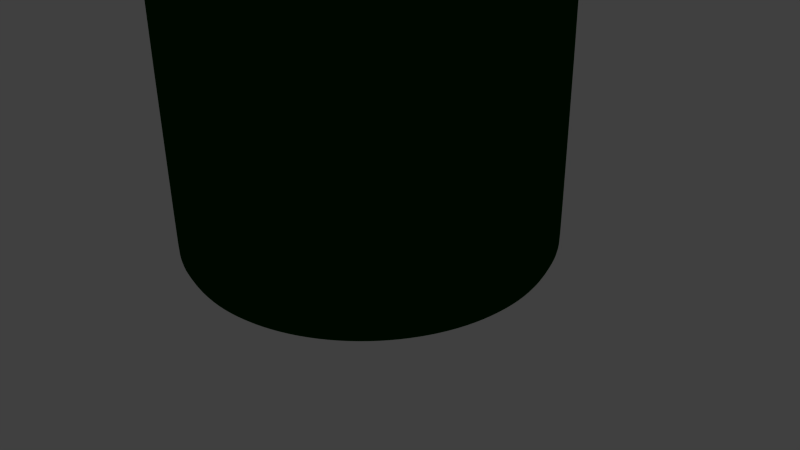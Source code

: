 # Source: bottle.blend  (saved by Blender 2.72.0; exported with 4.5.12 LTS)
import bpy
from mathutils import Matrix  # noqa: F401  (used for matrix-valued properties, if any)

bpy.ops.wm.read_factory_settings(use_empty=True)
scene = bpy.context.scene
scene.name = 'Scene'

# ---- collections
col_collection_1 = bpy.data.collections.new('Collection 1'); scene.collection.children.link(col_collection_1)

# ---- materials (node trees are filled in below, after node groups)
mat_material_001 = bpy.data.materials.new('Material.001')
mat_material_001.alpha_threshold = 0.0
mat_material_001.roughness = 0.5

# ---- material node trees
mat_material_001.use_nodes = True; mat_material_001.node_tree.nodes.clear()
_N = mat_material_001.node_tree.nodes; _L = mat_material_001.node_tree.links
n0 = _N.new('ShaderNodeOutputMaterial'); n0.name = 'Material Output'; n0.location = (429, 314)
n1 = _N.new('ShaderNodeBsdfAnisotropic'); n1.name = 'Glossy BSDF'; n1.location = (126, 312)
n1.distribution = 'GGX'
n1.inputs[0].default_value = (0.0, 0.04203, 0.0, 1.0)
n1.inputs[1].default_value = 0.0
_L.new(n1.outputs[0], n0.inputs[0])
n0.is_active_output = True

# ---- world
world_world = bpy.data.worlds.new('World'); scene.world = world_world
world_world.color = (0.05088, 0.05088, 0.05088)
world_world.use_sun_shadow = False
world_world.sun_shadow_jitter_overblur = 0.0
world_world.cycles.sampling_method = 'MANUAL'
world_world.cycles.sample_map_resolution = 256

# ---- cameras
cam_camera = bpy.data.cameras.new('Camera')
cam_camera.clip_end = 100.0
cam_camera.lens = 35.0
cam_camera.sensor_width = 32.0
cam_camera.sensor_height = 18.0
cam_camera.ortho_scale = 7.314
cam_camera.dof.focus_distance = 0.0

# ---- meshes
me_circle = bpy.data.meshes.new('Circle')
me_circle.from_pydata([(0.0, 1.0, 0.0), (-0.1951, 0.9808, 0.0), (-0.3827, 0.9239, 0.0), (-0.5556, 0.8315, 0.0), (-0.7071, 0.7071, 0.0), (-0.8315, 0.5556, 0.0), (-0.9239, 0.3827, 0.0), (-0.9808, 0.1951, 0.0), (-1.0, 7.55e-08, 0.0), (-0.9808, -0.1951, 0.0), (-0.9239, -0.3827, 0.0), (-0.8315, -0.5556, 0.0), (-0.7071, -0.7071, 0.0), (-0.5556, -0.8315, 0.0), (-0.3827, -0.9239, 0.0), (-0.1951, -0.9808, 0.0), (3.258e-07, -1.0, 0.0), (0.1951, -0.9808, 0.0), (0.3827, -0.9239, 0.0), (0.5556, -0.8315, 0.0), (0.7071, -0.7071, 0.0), (0.8315, -0.5556, 0.0), (0.9239, -0.3827, 0.0), (0.9808, -0.1951, 0.0), (1.0, 9.656e-07, 0.0), (0.9808, 0.1951, 0.0), (0.9239, 0.3827, 0.0), (0.8315, 0.5556, 0.0), (0.7071, 0.7071, 0.0), (0.5556, 0.8315, 0.0), (0.3827, 0.9239, 0.0), (0.1951, 0.9808, 0.0), (-1.263e-05, -105.3, 0.0), (20.55, -103.3, 0.0), (40.31, -97.32, 0.0), (58.52, -87.59, 0.0), (74.49, -74.49, 0.0), (87.59, -58.52, 0.0), (97.32, -40.31, 0.0), (103.3, -20.55, 0.0), (105.3, 2.235e-05, 0.0), (103.3, 20.55, 0.0), (97.32, 40.31, 0.0), (87.59, 58.52, 0.0), (74.49, 74.49, 0.0), (58.52, 87.59, 0.0), (40.31, 97.32, 0.0), (20.55, 103.3, 0.0), (-4.695e-05, 105.3, 0.0), (-20.55, 103.3, 0.0), (-40.31, 97.32, 0.0), (-58.52, 87.59, 0.0), (-74.49, 74.49, 0.0), (-87.59, 58.52, 0.0), (-97.32, 40.31, 0.0), (-103.3, 20.55, 0.0), (-105.3, -7.141e-05, 0.0), (-103.3, -20.55, 0.0), (-97.32, -40.31, 0.0), (-87.59, -58.52, 0.0), (-74.49, -74.49, 0.0), (-58.52, -87.59, 0.0), (-40.31, -97.32, 0.0), (-20.55, -103.3, 0.0), (-1.263e-05, -105.3, 0.0), (20.55, -103.3, 0.0), (40.31, -97.32, 0.0), (58.52, -87.59, 0.0), (74.49, -74.49, 0.0), (87.59, -58.52, 0.0), (97.32, -40.31, 0.0), (103.3, -20.55, 0.0), (105.3, 2.235e-05, 0.0), (103.3, 20.55, 0.0), (97.32, 40.31, 0.0), (87.59, 58.52, 0.0), (74.49, 74.49, 0.0), (58.52, 87.59, 0.0), (40.31, 97.32, 0.0), (20.55, 103.3, 0.0), (-4.695e-05, 105.3, 0.0), (-20.55, 103.3, 0.0), (-40.31, 97.32, 0.0), (-58.52, 87.59, 0.0), (-74.49, 74.49, 0.0), (-87.59, 58.52, 0.0), (-97.32, 40.31, 0.0), (-103.3, 20.55, 0.0), (-105.3, -7.141e-05, 0.0), (-103.3, -20.55, 0.0), (-97.32, -40.31, 0.0), (-87.59, -58.52, 0.0), (-74.49, -74.49, 0.0), (-58.52, -87.59, 0.0), (-40.31, -97.32, 0.0), (-20.55, -103.3, 0.0), (4.252, -149.1, -5.497), (33.19, -146.2, -5.497), (61.02, -137.8, -5.497), (86.67, -124.1, -5.497), (109.2, -105.6, -5.497), (127.6, -83.14, -5.497), (141.3, -57.49, -5.497), (149.8, -29.66, -5.497), (152.6, -0.7162, -5.497), (149.8, 28.23, -5.497), (141.3, 56.06, -5.497), (127.6, 81.7, -5.497), (109.2, 104.2, -5.497), (86.67, 122.6, -5.497), (61.02, 136.3, -5.497), (33.19, 144.8, -5.497), (4.252, 147.6, -5.497), (-24.69, 144.8, -5.497), (-52.52, 136.3, -5.497), (-78.17, 122.6, -5.497), (-100.6, 104.2, -5.497), (-119.1, 81.7, -5.497), (-132.8, 56.05, -5.497), (-141.2, 28.23, -5.497), (-144.1, -0.7163, -5.497), (-141.2, -29.66, -5.497), (-132.8, -57.49, -5.497), (-119.1, -83.14, -5.497), (-100.6, -105.6, -5.497), (-78.17, -124.1, -5.497), (-52.52, -137.8, -5.497), (-24.69, -146.2, -5.497), (4.252, -155.7, -12.57), (34.5, -152.8, -12.57), (63.58, -143.9, -12.57), (90.38, -129.6, -12.57), (113.9, -110.3, -12.57), (133.2, -86.84, -12.57), (147.5, -60.04, -12.57), (156.3, -30.96, -12.57), (159.3, -0.7162, -12.57), (156.3, 29.53, -12.57), (147.5, 58.61, -12.57), (133.2, 85.41, -12.57), (113.9, 108.9, -12.57), (90.38, 128.2, -12.57), (63.58, 142.5, -12.57), (34.5, 151.3, -12.57), (4.252, 154.3, -12.57), (-25.99, 151.3, -12.57), (-55.07, 142.5, -12.57), (-81.88, 128.2, -12.57), (-105.4, 108.9, -12.57), (-124.6, 85.41, -12.57), (-139.0, 58.61, -12.57), (-147.8, 29.53, -12.57), (-150.8, -0.7163, -12.57), (-147.8, -30.96, -12.57), (-139.0, -60.04, -12.57), (-124.6, -86.84, -12.57), (-105.4, -110.3, -12.57), (-81.88, -129.6, -12.57), (-55.07, -143.9, -12.57), (-25.99, -152.8, -12.57), (4.252, -160.8, -24.9), (35.48, -157.7, -24.9), (65.5, -148.6, -24.9), (93.17, -133.8, -24.9), (117.4, -113.9, -24.9), (137.3, -89.63, -24.9), (152.1, -61.96, -24.9), (161.2, -31.94, -24.9), (164.3, -0.7162, -24.9), (161.2, 30.51, -24.9), (152.1, 60.53, -24.9), (137.3, 88.2, -24.9), (117.4, 112.5, -24.9), (93.17, 132.4, -24.9), (65.5, 147.1, -24.9), (35.48, 156.3, -24.9), (4.252, 159.3, -24.9), (-26.97, 156.3, -24.9), (-57.0, 147.1, -24.9), (-84.67, 132.4, -24.9), (-108.9, 112.5, -24.9), (-128.8, 88.2, -24.9), (-143.6, 60.53, -24.9), (-152.7, 30.51, -24.9), (-155.8, -0.7163, -24.9), (-152.7, -31.94, -24.9), (-143.6, -61.96, -24.9), (-128.8, -89.63, -24.9), (-108.9, -113.9, -24.9), (-84.67, -133.8, -24.9), (-57.0, -148.6, -24.9), (-26.97, -157.7, -24.9), (4.252, -160.8, -24.9), (35.48, -157.7, -24.9), (65.5, -148.6, -24.9), (93.17, -133.8, -24.9), (117.4, -113.9, -24.9), (137.3, -89.63, -24.9), (152.1, -61.96, -24.9), (161.2, -31.94, -24.9), (164.3, -0.7162, -24.9), (161.2, 30.51, -24.9), (152.1, 60.53, -24.9), (137.3, 88.2, -24.9), (117.4, 112.5, -24.9), (93.17, 132.4, -24.9), (65.5, 147.1, -24.9), (35.48, 156.3, -24.9), (4.252, 159.3, -24.9), (-26.97, 156.3, -24.9), (-57.0, 147.1, -24.9), (-84.67, 132.4, -24.9), (-108.9, 112.5, -24.9), (-128.8, 88.2, -24.9), (-143.6, 60.53, -24.9), (-152.7, 30.51, -24.9), (-155.8, -0.7163, -24.9), (-152.7, -31.94, -24.9), (-143.6, -61.96, -24.9), (-128.8, -89.63, -24.9), (-108.9, -113.9, -24.9), (-84.67, -133.8, -24.9), (-57.0, -148.6, -24.9), (-26.97, -157.7, -24.9), (4.252, -160.8, -498.0), (35.48, -157.7, -498.0), (65.5, -148.6, -498.0), (93.17, -133.8, -498.0), (117.4, -113.9, -498.0), (137.3, -89.63, -498.0), (152.1, -61.96, -498.0), (161.2, -31.94, -498.0), (164.3, -0.7162, -498.0), (161.2, 30.51, -498.0), (152.1, 60.53, -498.0), (137.3, 88.2, -498.0), (117.4, 112.5, -498.0), (93.17, 132.4, -498.0), (65.5, 147.1, -498.0), (35.48, 156.3, -498.0), (4.252, 159.3, -498.0), (-26.97, 156.3, -498.0), (-57.0, 147.1, -498.0), (-84.67, 132.4, -498.0), (-108.9, 112.5, -498.0), (-128.8, 88.2, -498.0), (-143.6, 60.53, -498.0), (-152.7, 30.51, -498.0), (-155.8, -0.7163, -498.0), (-152.7, -31.94, -498.0), (-143.6, -61.96, -498.0), (-128.8, -89.63, -498.0), (-108.9, -113.9, -498.0), (-84.67, -133.8, -498.0), (-57.0, -148.6, -498.0), (-26.97, -157.7, -498.0), (4.252, -137.2, -562.4), (30.88, -134.6, -562.4), (56.48, -126.8, -562.4), (80.08, -114.2, -562.4), (100.8, -97.23, -562.4), (117.7, -76.55, -562.4), (130.4, -52.95, -562.4), (138.1, -27.34, -562.4), (140.7, -0.7162, -562.4), (138.1, 25.91, -562.4), (130.4, 51.52, -562.4), (117.7, 75.11, -562.4), (100.8, 95.8, -562.4), (80.08, 112.8, -562.4), (56.48, 125.4, -562.4), (30.88, 133.2, -562.4), (4.252, 135.8, -562.4), (-22.38, 133.2, -562.4), (-47.98, 125.4, -562.4), (-71.58, 112.8, -562.4), (-92.26, 95.8, -562.4), (-109.2, 75.11, -562.4), (-121.8, 51.52, -562.4), (-129.6, 25.91, -562.4), (-132.2, -0.7163, -562.4), (-129.6, -27.34, -562.4), (-121.8, -52.95, -562.4), (-109.2, -76.55, -562.4), (-92.26, -97.23, -562.4), (-71.58, -114.2, -562.4), (-47.98, -126.8, -562.4), (-22.38, -134.6, -562.4), (4.252, -98.79, -622.2), (23.39, -96.9, -622.2), (41.78, -91.32, -622.2), (58.74, -82.26, -622.2), (73.6, -70.06, -622.2), (85.8, -55.2, -622.2), (94.86, -38.25, -622.2), (100.4, -19.85, -622.2), (102.3, -0.7162, -622.2), (100.4, 18.42, -622.2), (94.86, 36.81, -622.2), (85.8, 53.77, -622.2), (73.6, 68.63, -622.2), (58.74, 80.83, -622.2), (41.78, 89.89, -622.2), (23.39, 95.47, -622.2), (4.252, 97.36, -622.2), (-14.88, 95.47, -622.2), (-33.28, 89.89, -622.2), (-50.23, 80.83, -622.2), (-65.1, 68.63, -622.2), (-77.29, 53.77, -622.2), (-86.35, 36.81, -622.2), (-91.94, 18.42, -622.2), (-93.82, -0.7163, -622.2), (-91.94, -19.85, -622.2), (-86.35, -38.25, -622.2), (-77.29, -55.2, -622.2), (-65.09, -70.06, -622.2), (-50.23, -82.26, -622.2), (-33.28, -91.32, -622.2), (-14.88, -96.9, -622.2), (4.252, -71.93, -694.7), (18.15, -70.56, -694.7), (31.51, -66.51, -694.7), (43.82, -59.93, -694.7), (54.61, -51.07, -694.7), (63.47, -40.28, -694.7), (70.05, -27.97, -694.7), (74.1, -14.61, -694.7), (75.47, -0.7162, -694.7), (74.1, 13.18, -694.7), (70.05, 26.54, -694.7), (63.47, 38.85, -694.7), (54.61, 49.64, -694.7), (43.82, 58.5, -694.7), (31.51, 65.08, -694.7), (18.15, 69.13, -694.7), (4.252, 70.5, -694.7), (-9.641, 69.13, -694.7), (-23.0, 65.08, -694.7), (-35.31, 58.5, -694.7), (-46.1, 49.64, -694.7), (-54.96, 38.85, -694.7), (-61.54, 26.54, -694.7), (-65.59, 13.18, -694.7), (-66.96, -0.7163, -694.7), (-65.59, -14.61, -694.7), (-61.54, -27.97, -694.7), (-54.96, -40.28, -694.7), (-46.1, -51.07, -694.7), (-35.31, -59.93, -694.7), (-23.0, -66.51, -694.7), (-9.641, -70.56, -694.7), (4.252, -66.62, -724.2), (17.11, -65.35, -724.2), (29.47, -61.6, -724.2), (40.87, -55.51, -724.2), (50.85, -47.32, -724.2), (59.05, -37.33, -724.2), (65.14, -25.94, -724.2), (68.89, -13.57, -724.2), (70.15, -0.7162, -724.2), (68.89, 12.14, -724.2), (65.14, 24.5, -724.2), (59.05, 35.9, -724.2), (50.85, 45.88, -724.2), (40.87, 54.08, -724.2), (29.47, 60.17, -724.2), (17.11, 63.92, -724.2), (4.252, 65.19, -724.2), (-8.605, 63.92, -724.2), (-20.97, 60.17, -724.2), (-32.36, 54.08, -724.2), (-42.35, 45.88, -724.2), (-50.54, 35.9, -724.2), (-56.63, 24.5, -724.2), (-60.38, 12.14, -724.2), (-61.65, -0.7163, -724.2), (-60.38, -13.57, -724.2), (-56.63, -25.94, -724.2), (-50.54, -37.33, -724.2), (-42.35, -47.32, -724.2), (-32.36, -55.51, -724.2), (-20.97, -61.6, -724.2), (-8.604, -65.35, -724.2), (4.252, -60.49, -789.6), (15.91, -59.34, -789.6), (27.13, -55.94, -789.6), (37.46, -50.42, -789.6), (46.52, -42.98, -789.6), (53.95, -33.92, -789.6), (59.48, -23.59, -789.6), (62.88, -12.38, -789.6), (64.02, -0.7162, -789.6), (62.88, 10.94, -789.6), (59.48, 22.16, -789.6), (53.95, 32.49, -789.6), (46.52, 41.55, -789.6), (37.46, 48.98, -789.6), (27.13, 54.51, -789.6), (15.91, 57.91, -789.6), (4.252, 59.06, -789.6), (-7.409, 57.91, -789.6), (-18.62, 54.51, -789.6), (-28.96, 48.98, -789.6), (-38.01, 41.55, -789.6), (-45.45, 32.49, -789.6), (-50.97, 22.16, -789.6), (-54.37, 10.94, -789.6), (-55.52, -0.7163, -789.6), (-54.37, -12.38, -789.6), (-50.97, -23.59, -789.6), (-45.45, -33.92, -789.6), (-38.01, -42.98, -789.6), (-28.96, -50.42, -789.6), (-18.62, -55.94, -789.6), (-7.409, -59.34, -789.6), (4.252, -52.84, -872.5), (14.42, -51.83, -872.5), (24.2, -48.87, -872.5), (33.21, -44.05, -872.5), (41.11, -37.57, -872.5), (47.59, -29.67, -872.5), (52.4, -20.66, -872.5), (55.37, -10.88, -872.5), (56.37, -0.7162, -872.5), (55.37, 9.452, -872.5), (52.4, 19.23, -872.5), (47.59, 28.24, -872.5), (41.11, 36.14, -872.5), (33.21, 42.62, -872.5), (24.2, 47.44, -872.5), (14.42, 50.4, -872.5), (4.252, 51.4, -872.5), (-5.916, 50.4, -872.5), (-15.69, 47.44, -872.5), (-24.7, 42.62, -872.5), (-32.6, 36.14, -872.5), (-39.08, 28.24, -872.5), (-43.9, 19.23, -872.5), (-46.87, 9.452, -872.5), (-47.87, -0.7163, -872.5), (-46.87, -10.88, -872.5), (-43.9, -20.66, -872.5), (-39.08, -29.67, -872.5), (-32.6, -37.57, -872.5), (-24.7, -44.05, -872.5), (-15.69, -48.87, -872.5), (-5.916, -51.83, -872.5), (4.252, -46.53, -911.8), (13.19, -45.65, -911.8), (21.79, -43.05, -911.8), (29.71, -38.81, -911.8), (36.65, -33.11, -911.8), (42.35, -26.17, -911.8), (46.58, -18.25, -911.8), (49.19, -9.655, -911.8), (50.07, -0.7162, -911.8), (49.19, 8.223, -911.8), (46.58, 16.82, -911.8), (42.35, 24.74, -911.8), (36.65, 31.68, -911.8), (29.71, 37.38, -911.8), (21.79, 41.61, -911.8), (13.19, 44.22, -911.8), (4.252, 45.1, -911.8), (-4.687, 44.22, -911.8), (-13.28, 41.61, -911.8), (-21.2, 37.38, -911.8), (-28.15, 31.68, -911.8), (-33.84, 24.74, -911.8), (-38.08, 16.82, -911.8), (-40.69, 8.223, -911.8), (-41.57, -0.7163, -911.8), (-40.69, -9.655, -911.8), (-38.08, -18.25, -911.8), (-33.84, -26.17, -911.8), (-28.15, -33.11, -911.8), (-21.2, -38.81, -911.8), (-13.28, -43.05, -911.8), (-4.686, -45.65, -911.8), (4.252, -41.05, -933.1), (12.12, -40.28, -933.1), (19.69, -37.98, -933.1), (26.66, -34.25, -933.1), (32.77, -29.24, -933.1), (37.79, -23.13, -933.1), (41.52, -16.15, -933.1), (43.81, -8.585, -933.1), (44.59, -0.7162, -933.1), (43.81, 7.153, -933.1), (41.52, 14.72, -933.1), (37.79, 21.69, -933.1), (32.77, 27.8, -933.1), (26.66, 32.82, -933.1), (19.69, 36.55, -933.1), (12.12, 38.84, -933.1), (4.252, 39.62, -933.1), (-3.617, 38.84, -933.1), (-11.18, 36.55, -933.1), (-18.16, 32.82, -933.1), (-24.27, 27.8, -933.1), (-29.28, 21.69, -933.1), (-33.01, 14.72, -933.1), (-35.31, 7.153, -933.1), (-36.08, -0.7163, -933.1), (-35.31, -8.585, -933.1), (-33.01, -16.15, -933.1), (-29.28, -23.13, -933.1), (-24.27, -29.24, -933.1), (-18.16, -34.25, -933.1), (-11.18, -37.98, -933.1), (-3.617, -40.28, -933.1), (4.252, -42.04, -941.0), (12.31, -41.24, -941.0), (20.07, -38.89, -941.0), (27.21, -35.07, -941.0), (33.47, -29.94, -941.0), (38.61, -23.67, -941.0), (42.43, -16.53, -941.0), (44.78, -8.778, -941.0), (45.57, -0.7162, -941.0), (44.78, 7.345, -941.0), (42.43, 15.1, -941.0), (38.61, 22.24, -941.0), (33.47, 28.5, -941.0), (27.21, 33.64, -941.0), (20.07, 37.46, -941.0), (12.31, 39.81, -941.0), (4.252, 40.61, -941.0), (-3.809, 39.81, -941.0), (-11.56, 37.46, -941.0), (-18.7, 33.64, -941.0), (-24.97, 28.5, -941.0), (-30.11, 22.24, -941.0), (-33.92, 15.1, -941.0), (-36.28, 7.345, -941.0), (-37.07, -0.7163, -941.0), (-36.28, -8.778, -941.0), (-33.92, -16.53, -941.0), (-30.11, -23.67, -941.0), (-24.97, -29.94, -941.0), (-18.7, -35.07, -941.0), (-11.56, -38.89, -941.0), (-3.809, -41.24, -941.0), (4.252, -32.4, -944.9), (10.43, -31.8, -944.9), (16.38, -29.99, -944.9), (21.86, -27.06, -944.9), (26.66, -23.12, -944.9), (30.6, -18.32, -944.9), (33.53, -12.84, -944.9), (35.33, -6.898, -944.9), (35.94, -0.7162, -944.9), (35.33, 5.466, -944.9), (33.53, 11.41, -944.9), (30.6, 16.89, -944.9), (26.66, 21.69, -944.9), (21.86, 25.63, -944.9), (16.38, 28.56, -944.9), (10.43, 30.36, -944.9), (4.252, 30.97, -944.9), (-1.93, 30.36, -944.9), (-7.874, 28.56, -944.9), (-13.35, 25.63, -944.9), (-18.15, 21.69, -944.9), (-22.1, 16.89, -944.9), (-25.02, 11.41, -944.9), (-26.83, 5.466, -944.9), (-27.44, -0.7163, -944.9), (-26.83, -6.898, -944.9), (-25.02, -12.84, -944.9), (-22.1, -18.32, -944.9), (-18.15, -23.12, -944.9), (-13.35, -27.06, -944.9), (-7.874, -29.99, -944.9), (-1.93, -31.8, -944.9), (4.252, -37.67, -920.4), (11.46, -36.96, -920.4), (18.39, -34.86, -920.4), (24.78, -31.44, -920.4), (30.38, -26.85, -920.4), (34.98, -21.25, -920.4), (38.39, -14.86, -920.4), (40.5, -7.925, -920.4), (41.21, -0.7162, -920.4), (40.5, 6.493, -920.4), (38.39, 13.43, -920.4), (34.98, 19.81, -920.4), (30.38, 25.41, -920.4), (24.78, 30.01, -920.4), (18.39, 33.42, -920.4), (11.46, 35.53, -920.4), (4.252, 36.24, -920.4), (-2.957, 35.53, -920.4), (-9.889, 33.42, -920.4), (-16.28, 30.01, -920.4), (-21.88, 25.41, -920.4), (-26.47, 19.81, -920.4), (-29.89, 13.43, -920.4), (-31.99, 6.493, -920.4), (-32.7, -0.7163, -920.4), (-31.99, -7.926, -920.4), (-29.89, -14.86, -920.4), (-26.47, -21.25, -920.4), (-21.88, -26.85, -920.4), (-16.28, -31.44, -920.4), (-9.889, -34.86, -920.4), (-2.957, -36.96, -920.4), (4.252, -48.54, -818.6), (13.58, -47.62, -818.6), (22.55, -44.9, -818.6), (30.82, -40.48, -818.6), (38.07, -34.53, -818.6), (44.01, -27.28, -818.6), (48.43, -19.02, -818.6), (51.15, -10.05, -818.6), (52.07, -0.7162, -818.6), (51.15, 8.613, -818.6), (48.43, 17.58, -818.6), (44.01, 25.85, -818.6), (38.07, 33.1, -818.6), (30.82, 39.04, -818.6), (22.55, 43.46, -818.6), (13.58, 46.18, -818.6), (4.252, 47.1, -818.6), (-5.077, 46.18, -818.6), (-14.05, 43.46, -818.6), (-22.31, 39.04, -818.6), (-29.56, 33.1, -818.6), (-35.51, 25.85, -818.6), (-39.93, 17.58, -818.6), (-42.65, 8.613, -818.6), (-43.57, -0.7163, -818.6), (-42.65, -10.05, -818.6), (-39.93, -19.02, -818.6), (-35.51, -27.28, -818.6), (-29.56, -34.53, -818.6), (-22.31, -40.48, -818.6), (-14.05, -44.9, -818.6), (-5.077, -47.62, -818.6), (4.252, -68.19, -629.7), (17.42, -66.89, -629.7), (30.07, -63.05, -629.7), (41.74, -56.82, -629.7), (51.96, -48.43, -629.7), (60.36, -38.2, -629.7), (66.59, -26.54, -629.7), (70.43, -13.88, -629.7), (71.73, -0.7162, -629.7), (70.43, 12.45, -629.7), (66.59, 25.11, -629.7), (60.36, 36.77, -629.7), (51.96, 47.0, -629.7), (41.74, 55.39, -629.7), (30.07, 61.62, -629.7), (17.42, 65.46, -629.7), (4.252, 66.76, -629.7), (-8.911, 65.46, -629.7), (-21.57, 61.62, -629.7), (-33.23, 55.39, -629.7), (-43.46, 47.0, -629.7), (-51.85, 36.77, -629.7), (-58.09, 25.11, -629.7), (-61.93, 12.45, -629.7), (-63.22, -0.7163, -629.7), (-61.93, -13.88, -629.7), (-58.09, -26.54, -629.7), (-51.85, -38.2, -629.7), (-43.46, -48.43, -629.7), (-33.23, -56.82, -629.7), (-21.57, -63.05, -629.7), (-8.911, -66.89, -629.7), (4.252, -108.7, -578.2), (25.33, -106.7, -578.2), (45.59, -100.5, -578.2), (64.27, -90.54, -578.2), (80.64, -77.1, -578.2), (94.07, -60.73, -578.2), (104.1, -42.06, -578.2), (110.2, -21.79, -578.2), (112.3, -0.7162, -578.2), (110.2, 20.36, -578.2), (104.1, 40.62, -578.2), (94.07, 59.3, -578.2), (80.64, 75.67, -578.2), (64.27, 89.11, -578.2), (45.59, 99.09, -578.2), (25.33, 105.2, -578.2), (4.252, 107.3, -578.2), (-16.82, 105.2, -578.2), (-37.09, 99.09, -578.2), (-55.77, 89.11, -578.2), (-72.14, 75.67, -578.2), (-85.57, 59.3, -578.2), (-95.55, 40.62, -578.2), (-101.7, 20.36, -578.2), (-103.8, -0.7163, -578.2), (-101.7, -21.79, -578.2), (-95.55, -42.06, -578.2), (-85.57, -60.73, -578.2), (-72.14, -77.1, -578.2), (-55.77, -90.54, -578.2), (-37.09, -100.5, -578.2), (-16.82, -106.7, -578.2), (4.252, -148.2, -484.7), (33.02, -145.3, -484.7), (60.67, -136.9, -484.7), (86.17, -123.3, -484.7), (108.5, -105.0, -484.7), (126.8, -82.63, -484.7), (140.5, -57.14, -484.7), (148.9, -29.48, -484.7), (151.7, -0.7162, -484.7), (148.9, 28.05, -484.7), (140.5, 55.71, -484.7), (126.8, 81.2, -484.7), (108.5, 103.5, -484.7), (86.17, 121.9, -484.7), (60.67, 135.5, -484.7), (33.02, 143.9, -484.7), (4.252, 146.7, -484.7), (-24.51, 143.9, -484.7), (-52.17, 135.5, -484.7), (-77.66, 121.9, -484.7), (-100.0, 103.5, -484.7), (-118.3, 81.2, -484.7), (-132.0, 55.71, -484.7), (-140.4, 28.05, -484.7), (-143.2, -0.7163, -484.7), (-140.4, -29.48, -484.7), (-132.0, -57.14, -484.7), (-118.3, -82.63, -484.7), (-100.0, -105.0, -484.7), (-77.66, -123.3, -484.7), (-52.17, -136.9, -484.7), (-24.51, -145.3, -484.7), (4.252, -148.2, -37.46), (33.02, -145.3, -37.46), (60.67, -136.9, -37.46), (86.17, -123.3, -37.46), (108.5, -105.0, -37.46), (126.8, -82.63, -37.46), (140.5, -57.14, -37.46), (148.9, -29.48, -37.46), (151.7, -0.7162, -37.46), (148.9, 28.05, -37.46), (140.5, 55.71, -37.46), (126.8, 81.2, -37.46), (108.5, 103.5, -37.46), (86.17, 121.9, -37.46), (60.67, 135.5, -37.46), (33.02, 143.9, -37.46), (4.252, 146.7, -37.46), (-24.51, 143.9, -37.46), (-52.17, 135.5, -37.46), (-77.66, 121.9, -37.46), (-100.0, 103.5, -37.46), (-118.3, 81.2, -37.46), (-132.0, 55.71, -37.46), (-140.4, 28.05, -37.46), (-143.2, -0.7163, -37.46), (-140.4, -29.48, -37.46), (-132.0, -57.14, -37.46), (-118.3, -82.63, -37.46), (-100.0, -105.0, -37.46), (-77.66, -123.3, -37.46), (-52.17, -136.9, -37.46), (-24.51, -145.3, -37.46), (4.252, -129.0, -17.08), (29.28, -126.5, -17.08), (53.35, -119.2, -17.08), (75.53, -107.4, -17.08), (94.97, -91.43, -17.08), (110.9, -71.99, -17.08), (122.8, -49.81, -17.08), (130.1, -25.74, -17.08), (132.5, -0.7162, -17.08), (130.1, 24.31, -17.08), (122.8, 48.38, -17.08), (110.9, 70.56, -17.08), (94.97, 90.0, -17.08), (75.53, 106.0, -17.08), (53.35, 117.8, -17.08), (29.28, 125.1, -17.08), (4.252, 127.6, -17.08), (-20.78, 125.1, -17.08), (-44.84, 117.8, -17.08), (-67.02, 106.0, -17.08), (-86.46, 90.0, -17.08), (-102.4, 70.56, -17.08), (-114.3, 48.38, -17.08), (-121.6, 24.31, -17.08), (-124.0, -0.7163, -17.08), (-121.6, -25.74, -17.08), (-114.3, -49.81, -17.08), (-102.4, -71.99, -17.08), (-86.46, -91.43, -17.08), (-67.02, -107.4, -17.08), (-44.84, -119.2, -17.08), (-20.78, -126.5, -17.08), (4.252, -5.806, -1.84), (5.245, -5.708, -1.84), (6.2, -5.418, -1.84), (7.08, -4.948, -1.84), (7.851, -4.315, -1.84), (8.484, -3.544, -1.84), (8.954, -2.664, -1.84), (9.244, -1.709, -1.84), (9.342, -0.7163, -1.84), (9.244, 0.2767, -1.84), (8.954, 1.231, -1.84), (8.484, 2.111, -1.84), (7.851, 2.883, -1.84), (7.08, 3.515, -1.84), (6.2, 3.986, -1.84), (5.245, 4.275, -1.84), (4.252, 4.373, -1.84), (3.259, 4.275, -1.84), (2.305, 3.986, -1.84), (1.425, 3.515, -1.84), (0.6535, 2.883, -1.84), (0.02054, 2.111, -1.84), (-0.4498, 1.231, -1.84), (-0.7394, 0.2766, -1.84), (-0.8372, -0.7163, -1.84), (-0.7394, -1.709, -1.84), (-0.4498, -2.664, -1.84), (0.02054, -3.544, -1.84), (0.6535, -4.315, -1.84), (1.425, -4.948, -1.84), (2.305, -5.418, -1.84), (3.259, -5.708, -1.84)], [], [(26, 27, 59, 58), (4, 5, 37, 36), (15, 16, 48, 47), (24, 25, 57, 56), (2, 3, 35, 34), (13, 14, 46, 45), (22, 23, 55, 54), (0, 1, 33, 32), (11, 12, 44, 43), (31, 0, 32, 63), (20, 21, 53, 52), (9, 10, 42, 41), (29, 30, 62, 61), (18, 19, 51, 50), (7, 8, 40, 39), (27, 28, 60, 59), (16, 17, 49, 48), (5, 6, 38, 37), (25, 26, 58, 57), (3, 4, 36, 35), (14, 15, 47, 46), (23, 24, 56, 55), (1, 2, 34, 33), (12, 13, 45, 44), (21, 22, 54, 53), (10, 11, 43, 42), (30, 31, 63, 62), (19, 20, 52, 51), (8, 9, 41, 40), (28, 29, 61, 60), (17, 18, 50, 49), (6, 7, 39, 38), (56, 57, 89, 88), (34, 35, 67, 66), (45, 46, 78, 77), (54, 55, 87, 86), (32, 33, 65, 64), (43, 44, 76, 75), (63, 32, 64, 95), (52, 53, 85, 84), (41, 42, 74, 73), (61, 62, 94, 93), (50, 51, 83, 82), (39, 40, 72, 71), (59, 60, 92, 91), (48, 49, 81, 80), (37, 38, 70, 69), (57, 58, 90, 89), (35, 36, 68, 67), (46, 47, 79, 78), (55, 56, 88, 87), (33, 34, 66, 65), (44, 45, 77, 76), (53, 54, 86, 85), (42, 43, 75, 74), (62, 63, 95, 94), (51, 52, 84, 83), (40, 41, 73, 72), (60, 61, 93, 92), (49, 50, 82, 81), (38, 39, 71, 70), (58, 59, 91, 90), (36, 37, 69, 68), (47, 48, 80, 79), (90, 91, 123, 122), (68, 69, 101, 100), (79, 80, 112, 111), (88, 89, 121, 120), (66, 67, 99, 98), (77, 78, 110, 109), (86, 87, 119, 118), (64, 65, 97, 96), (75, 76, 108, 107), (95, 64, 96, 127), (84, 85, 117, 116), (73, 74, 106, 105), (93, 94, 126, 125), (82, 83, 115, 114), (71, 72, 104, 103), (91, 92, 124, 123), (80, 81, 113, 112), (69, 70, 102, 101), (89, 90, 122, 121), (67, 68, 100, 99), (78, 79, 111, 110), (87, 88, 120, 119), (65, 66, 98, 97), (76, 77, 109, 108), (85, 86, 118, 117), (74, 75, 107, 106), (94, 95, 127, 126), (83, 84, 116, 115), (72, 73, 105, 104), (92, 93, 125, 124), (81, 82, 114, 113), (70, 71, 103, 102), (124, 125, 157, 156), (113, 114, 146, 145), (102, 103, 135, 134), (122, 123, 155, 154), (100, 101, 133, 132), (111, 112, 144, 143), (120, 121, 153, 152), (98, 99, 131, 130), (109, 110, 142, 141), (118, 119, 151, 150), (96, 97, 129, 128), (107, 108, 140, 139), (127, 96, 128, 159), (116, 117, 149, 148), (105, 106, 138, 137), (125, 126, 158, 157), (114, 115, 147, 146), (103, 104, 136, 135), (123, 124, 156, 155), (112, 113, 145, 144), (101, 102, 134, 133), (121, 122, 154, 153), (99, 100, 132, 131), (110, 111, 143, 142), (119, 120, 152, 151), (97, 98, 130, 129), (108, 109, 141, 140), (117, 118, 150, 149), (106, 107, 139, 138), (126, 127, 159, 158), (115, 116, 148, 147), (104, 105, 137, 136), (158, 159, 191, 190), (147, 148, 180, 179), (136, 137, 169, 168), (156, 157, 189, 188), (145, 146, 178, 177), (134, 135, 167, 166), (154, 155, 187, 186), (132, 133, 165, 164), (143, 144, 176, 175), (152, 153, 185, 184), (130, 131, 163, 162), (141, 142, 174, 173), (150, 151, 183, 182), (128, 129, 161, 160), (139, 140, 172, 171), (159, 128, 160, 191), (148, 149, 181, 180), (137, 138, 170, 169), (157, 158, 190, 189), (146, 147, 179, 178), (135, 136, 168, 167), (155, 156, 188, 187), (144, 145, 177, 176), (133, 134, 166, 165), (153, 154, 186, 185), (131, 132, 164, 163), (142, 143, 175, 174), (151, 152, 184, 183), (129, 130, 162, 161), (140, 141, 173, 172), (149, 150, 182, 181), (138, 139, 171, 170), (181, 182, 214, 213), (170, 171, 203, 202), (190, 191, 223, 222), (179, 180, 212, 211), (168, 169, 201, 200), (188, 189, 221, 220), (177, 178, 210, 209), (166, 167, 199, 198), (186, 187, 219, 218), (164, 165, 197, 196), (175, 176, 208, 207), (184, 185, 217, 216), (162, 163, 195, 194), (173, 174, 206, 205), (182, 183, 215, 214), (160, 161, 193, 192), (171, 172, 204, 203), (191, 160, 192, 223), (180, 181, 213, 212), (169, 170, 202, 201), (189, 190, 222, 221), (178, 179, 211, 210), (167, 168, 200, 199), (187, 188, 220, 219), (176, 177, 209, 208), (165, 166, 198, 197), (185, 186, 218, 217), (163, 164, 196, 195), (174, 175, 207, 206), (183, 184, 216, 215), (161, 162, 194, 193), (172, 173, 205, 204), (215, 216, 248, 247), (193, 194, 226, 225), (204, 205, 237, 236), (213, 214, 246, 245), (202, 203, 235, 234), (222, 223, 255, 254), (211, 212, 244, 243), (200, 201, 233, 232), (220, 221, 253, 252), (209, 210, 242, 241), (198, 199, 231, 230), (218, 219, 251, 250), (196, 197, 229, 228), (207, 208, 240, 239), (216, 217, 249, 248), (194, 195, 227, 226), (205, 206, 238, 237), (214, 215, 247, 246), (192, 193, 225, 224), (203, 204, 236, 235), (223, 192, 224, 255), (212, 213, 245, 244), (201, 202, 234, 233), (221, 222, 254, 253), (210, 211, 243, 242), (199, 200, 232, 231), (219, 220, 252, 251), (208, 209, 241, 240), (197, 198, 230, 229), (217, 218, 250, 249), (195, 196, 228, 227), (206, 207, 239, 238), (249, 250, 282, 281), (227, 228, 260, 259), (238, 239, 271, 270), (247, 248, 280, 279), (225, 226, 258, 257), (236, 237, 269, 268), (245, 246, 278, 277), (234, 235, 267, 266), (254, 255, 287, 286), (243, 244, 276, 275), (232, 233, 265, 264), (252, 253, 285, 284), (241, 242, 274, 273), (230, 231, 263, 262), (250, 251, 283, 282), (228, 229, 261, 260), (239, 240, 272, 271), (248, 249, 281, 280), (226, 227, 259, 258), (237, 238, 270, 269), (246, 247, 279, 278), (224, 225, 257, 256), (235, 236, 268, 267), (255, 224, 256, 287), (244, 245, 277, 276), (233, 234, 266, 265), (253, 254, 286, 285), (242, 243, 275, 274), (231, 232, 264, 263), (251, 252, 284, 283), (240, 241, 273, 272), (229, 230, 262, 261), (283, 284, 316, 315), (272, 273, 305, 304), (261, 262, 294, 293), (281, 282, 314, 313), (259, 260, 292, 291), (270, 271, 303, 302), (279, 280, 312, 311), (257, 258, 290, 289), (268, 269, 301, 300), (277, 278, 310, 309), (266, 267, 299, 298), (286, 287, 319, 318), (275, 276, 308, 307), (264, 265, 297, 296), (284, 285, 317, 316), (273, 274, 306, 305), (262, 263, 295, 294), (282, 283, 315, 314), (260, 261, 293, 292), (271, 272, 304, 303), (280, 281, 313, 312), (258, 259, 291, 290), (269, 270, 302, 301), (278, 279, 311, 310), (256, 257, 289, 288), (267, 268, 300, 299), (287, 256, 288, 319), (276, 277, 309, 308), (265, 266, 298, 297), (285, 286, 318, 317), (274, 275, 307, 306), (263, 264, 296, 295), (317, 318, 350, 349), (306, 307, 339, 338), (295, 296, 328, 327), (315, 316, 348, 347), (304, 305, 337, 336), (293, 294, 326, 325), (313, 314, 346, 345), (291, 292, 324, 323), (302, 303, 335, 334), (311, 312, 344, 343), (289, 290, 322, 321), (300, 301, 333, 332), (309, 310, 342, 341), (298, 299, 331, 330), (318, 319, 351, 350), (307, 308, 340, 339), (296, 297, 329, 328), (316, 317, 349, 348), (305, 306, 338, 337), (294, 295, 327, 326), (314, 315, 347, 346), (292, 293, 325, 324), (303, 304, 336, 335), (312, 313, 345, 344), (290, 291, 323, 322), (301, 302, 334, 333), (310, 311, 343, 342), (288, 289, 321, 320), (299, 300, 332, 331), (319, 288, 320, 351), (308, 309, 341, 340), (297, 298, 330, 329), (351, 320, 352, 383), (340, 341, 373, 372), (329, 330, 362, 361), (349, 350, 382, 381), (338, 339, 371, 370), (327, 328, 360, 359), (347, 348, 380, 379), (336, 337, 369, 368), (325, 326, 358, 357), (345, 346, 378, 377), (323, 324, 356, 355), (334, 335, 367, 366), (343, 344, 376, 375), (321, 322, 354, 353), (332, 333, 365, 364), (341, 342, 374, 373), (330, 331, 363, 362), (350, 351, 383, 382), (339, 340, 372, 371), (328, 329, 361, 360), (348, 349, 381, 380), (337, 338, 370, 369), (326, 327, 359, 358), (346, 347, 379, 378), (324, 325, 357, 356), (335, 336, 368, 367), (344, 345, 377, 376), (322, 323, 355, 354), (333, 334, 366, 365), (342, 343, 375, 374), (320, 321, 353, 352), (331, 332, 364, 363), (374, 375, 407, 406), (352, 353, 385, 384), (363, 364, 396, 395), (383, 352, 384, 415), (372, 373, 405, 404), (361, 362, 394, 393), (381, 382, 414, 413), (370, 371, 403, 402), (359, 360, 392, 391), (379, 380, 412, 411), (368, 369, 401, 400), (357, 358, 390, 389), (377, 378, 410, 409), (355, 356, 388, 387), (366, 367, 399, 398), (375, 376, 408, 407), (353, 354, 386, 385), (364, 365, 397, 396), (373, 374, 406, 405), (362, 363, 395, 394), (382, 383, 415, 414), (371, 372, 404, 403), (360, 361, 393, 392), (380, 381, 413, 412), (369, 370, 402, 401), (358, 359, 391, 390), (378, 379, 411, 410), (356, 357, 389, 388), (367, 368, 400, 399), (376, 377, 409, 408), (354, 355, 387, 386), (365, 366, 398, 397), (408, 409, 441, 440), (386, 387, 419, 418), (397, 398, 430, 429), (406, 407, 439, 438), (384, 385, 417, 416), (395, 396, 428, 427), (415, 384, 416, 447), (404, 405, 437, 436), (393, 394, 426, 425), (413, 414, 446, 445), (402, 403, 435, 434), (391, 392, 424, 423), (411, 412, 444, 443), (400, 401, 433, 432), (389, 390, 422, 421), (409, 410, 442, 441), (387, 388, 420, 419), (398, 399, 431, 430), (407, 408, 440, 439), (385, 386, 418, 417), (396, 397, 429, 428), (405, 406, 438, 437), (394, 395, 427, 426), (414, 415, 447, 446), (403, 404, 436, 435), (392, 393, 425, 424), (412, 413, 445, 444), (401, 402, 434, 433), (390, 391, 423, 422), (410, 411, 443, 442), (388, 389, 421, 420), (399, 400, 432, 431), (442, 443, 475, 474), (420, 421, 453, 452), (431, 432, 464, 463), (440, 441, 473, 472), (418, 419, 451, 450), (429, 430, 462, 461), (438, 439, 471, 470), (416, 417, 449, 448), (427, 428, 460, 459), (447, 416, 448, 479), (436, 437, 469, 468), (425, 426, 458, 457), (445, 446, 478, 477), (434, 435, 467, 466), (423, 424, 456, 455), (443, 444, 476, 475), (432, 433, 465, 464), (421, 422, 454, 453), (441, 442, 474, 473), (419, 420, 452, 451), (430, 431, 463, 462), (439, 440, 472, 471), (417, 418, 450, 449), (428, 429, 461, 460), (437, 438, 470, 469), (426, 427, 459, 458), (446, 447, 479, 478), (435, 436, 468, 467), (424, 425, 457, 456), (444, 445, 477, 476), (433, 434, 466, 465), (422, 423, 455, 454), (476, 477, 509, 508), (465, 466, 498, 497), (454, 455, 487, 486), (474, 475, 507, 506), (452, 453, 485, 484), (463, 464, 496, 495), (472, 473, 505, 504), (450, 451, 483, 482), (461, 462, 494, 493), (470, 471, 503, 502), (448, 449, 481, 480), (459, 460, 492, 491), (479, 448, 480, 511), (468, 469, 501, 500), (457, 458, 490, 489), (477, 478, 510, 509), (466, 467, 499, 498), (455, 456, 488, 487), (475, 476, 508, 507), (464, 465, 497, 496), (453, 454, 486, 485), (473, 474, 506, 505), (451, 452, 484, 483), (462, 463, 495, 494), (471, 472, 504, 503), (449, 450, 482, 481), (460, 461, 493, 492), (469, 470, 502, 501), (458, 459, 491, 490), (478, 479, 511, 510), (467, 468, 500, 499), (456, 457, 489, 488), (510, 511, 543, 542), (499, 500, 532, 531), (488, 489, 521, 520), (508, 509, 541, 540), (497, 498, 530, 529), (486, 487, 519, 518), (506, 507, 539, 538), (484, 485, 517, 516), (495, 496, 528, 527), (504, 505, 537, 536), (482, 483, 515, 514), (493, 494, 526, 525), (502, 503, 535, 534), (480, 481, 513, 512), (491, 492, 524, 523), (511, 480, 512, 543), (500, 501, 533, 532), (489, 490, 522, 521), (509, 510, 542, 541), (498, 499, 531, 530), (487, 488, 520, 519), (507, 508, 540, 539), (496, 497, 529, 528), (485, 486, 518, 517), (505, 506, 538, 537), (483, 484, 516, 515), (494, 495, 527, 526), (503, 504, 536, 535), (481, 482, 514, 513), (492, 493, 525, 524), (501, 502, 534, 533), (490, 491, 523, 522), (533, 534, 566, 565), (522, 523, 555, 554), (542, 543, 575, 574), (531, 532, 564, 563), (520, 521, 553, 552), (540, 541, 573, 572), (529, 530, 562, 561), (518, 519, 551, 550), (538, 539, 571, 570), (516, 517, 549, 548), (527, 528, 560, 559), (536, 537, 569, 568), (514, 515, 547, 546), (525, 526, 558, 557), (534, 535, 567, 566), (512, 513, 545, 544), (523, 524, 556, 555), (543, 512, 544, 575), (532, 533, 565, 564), (521, 522, 554, 553), (541, 542, 574, 573), (530, 531, 563, 562), (519, 520, 552, 551), (539, 540, 572, 571), (528, 529, 561, 560), (517, 518, 550, 549), (537, 538, 570, 569), (515, 516, 548, 547), (526, 527, 559, 558), (535, 536, 568, 567), (513, 514, 546, 545), (524, 525, 557, 556), (567, 568, 600, 599), (545, 546, 578, 577), (556, 557, 589, 588), (565, 566, 598, 597), (554, 555, 587, 586), (574, 575, 607, 606), (563, 564, 596, 595), (552, 553, 585, 584), (572, 573, 605, 604), (561, 562, 594, 593), (550, 551, 583, 582), (570, 571, 603, 602), (548, 549, 581, 580), (559, 560, 592, 591), (568, 569, 601, 600), (546, 547, 579, 578), (557, 558, 590, 589), (566, 567, 599, 598), (544, 545, 577, 576), (555, 556, 588, 587), (575, 544, 576, 607), (564, 565, 597, 596), (553, 554, 586, 585), (573, 574, 606, 605), (562, 563, 595, 594), (551, 552, 584, 583), (571, 572, 604, 603), (560, 561, 593, 592), (549, 550, 582, 581), (569, 570, 602, 601), (547, 548, 580, 579), (558, 559, 591, 590), (601, 602, 634, 633), (579, 580, 612, 611), (590, 591, 623, 622), (599, 600, 632, 631), (577, 578, 610, 609), (588, 589, 621, 620), (597, 598, 630, 629), (586, 587, 619, 618), (606, 607, 639, 638), (595, 596, 628, 627), (584, 585, 617, 616), (604, 605, 637, 636), (593, 594, 626, 625), (582, 583, 615, 614), (602, 603, 635, 634), (580, 581, 613, 612), (591, 592, 624, 623), (600, 601, 633, 632), (578, 579, 611, 610), (589, 590, 622, 621), (598, 599, 631, 630), (576, 577, 609, 608), (587, 588, 620, 619), (607, 576, 608, 639), (596, 597, 629, 628), (585, 586, 618, 617), (605, 606, 638, 637), (594, 595, 627, 626), (583, 584, 616, 615), (603, 604, 636, 635), (592, 593, 625, 624), (581, 582, 614, 613), (635, 636, 668, 667), (624, 625, 657, 656), (613, 614, 646, 645), (633, 634, 666, 665), (611, 612, 644, 643), (622, 623, 655, 654), (631, 632, 664, 663), (609, 610, 642, 641), (620, 621, 653, 652), (629, 630, 662, 661), (618, 619, 651, 650), (638, 639, 671, 670), (627, 628, 660, 659), (616, 617, 649, 648), (636, 637, 669, 668), (625, 626, 658, 657), (614, 615, 647, 646), (634, 635, 667, 666), (612, 613, 645, 644), (623, 624, 656, 655), (632, 633, 665, 664), (610, 611, 643, 642), (621, 622, 654, 653), (630, 631, 663, 662), (608, 609, 641, 640), (619, 620, 652, 651), (639, 608, 640, 671), (628, 629, 661, 660), (617, 618, 650, 649), (637, 638, 670, 669), (626, 627, 659, 658), (615, 616, 648, 647), (669, 670, 702, 701), (658, 659, 691, 690), (647, 648, 680, 679), (667, 668, 700, 699), (656, 657, 689, 688), (645, 646, 678, 677), (665, 666, 698, 697), (643, 644, 676, 675), (654, 655, 687, 686), (663, 664, 696, 695), (641, 642, 674, 673), (652, 653, 685, 684), (661, 662, 694, 693), (650, 651, 683, 682), (670, 671, 703, 702), (659, 660, 692, 691), (648, 649, 681, 680), (668, 669, 701, 700), (657, 658, 690, 689), (646, 647, 679, 678), (666, 667, 699, 698), (644, 645, 677, 676), (655, 656, 688, 687), (664, 665, 697, 696), (642, 643, 675, 674), (653, 654, 686, 685), (662, 663, 695, 694), (640, 641, 673, 672), (651, 652, 684, 683), (671, 640, 672, 703), (660, 661, 693, 692), (649, 650, 682, 681), (703, 672, 704, 735), (692, 693, 725, 724), (681, 682, 714, 713), (701, 702, 734, 733), (690, 691, 723, 722), (679, 680, 712, 711), (699, 700, 732, 731), (688, 689, 721, 720), (677, 678, 710, 709), (697, 698, 730, 729), (675, 676, 708, 707), (686, 687, 719, 718), (695, 696, 728, 727), (673, 674, 706, 705), (684, 685, 717, 716), (693, 694, 726, 725), (682, 683, 715, 714), (702, 703, 735, 734), (691, 692, 724, 723), (680, 681, 713, 712), (700, 701, 733, 732), (689, 690, 722, 721), (678, 679, 711, 710), (698, 699, 731, 730), (676, 677, 709, 708), (687, 688, 720, 719), (696, 697, 729, 728), (674, 675, 707, 706), (685, 686, 718, 717), (694, 695, 727, 726), (672, 673, 705, 704), (683, 684, 716, 715), (726, 727, 759, 758), (704, 705, 737, 736), (715, 716, 748, 747), (735, 704, 736, 767), (724, 725, 757, 756), (713, 714, 746, 745), (733, 734, 766, 765), (722, 723, 755, 754), (711, 712, 744, 743), (731, 732, 764, 763), (720, 721, 753, 752), (709, 710, 742, 741), (729, 730, 762, 761), (707, 708, 740, 739), (718, 719, 751, 750), (727, 728, 760, 759), (705, 706, 738, 737), (716, 717, 749, 748), (725, 726, 758, 757), (714, 715, 747, 746), (734, 735, 767, 766), (723, 724, 756, 755), (712, 713, 745, 744), (732, 733, 765, 764), (721, 722, 754, 753), (710, 711, 743, 742), (730, 731, 763, 762), (708, 709, 741, 740), (719, 720, 752, 751), (728, 729, 761, 760), (706, 707, 739, 738), (717, 718, 750, 749), (760, 761, 793, 792), (738, 739, 771, 770), (749, 750, 782, 781), (758, 759, 791, 790), (736, 737, 769, 768), (747, 748, 780, 779), (767, 736, 768, 799), (756, 757, 789, 788), (745, 746, 778, 777), (765, 766, 798, 797), (754, 755, 787, 786), (743, 744, 776, 775), (763, 764, 796, 795), (752, 753, 785, 784), (741, 742, 774, 773), (761, 762, 794, 793), (739, 740, 772, 771), (750, 751, 783, 782), (759, 760, 792, 791), (737, 738, 770, 769), (748, 749, 781, 780), (757, 758, 790, 789), (746, 747, 779, 778), (766, 767, 799, 798), (755, 756, 788, 787), (744, 745, 777, 776), (764, 765, 797, 796), (753, 754, 786, 785), (742, 743, 775, 774), (762, 763, 795, 794), (740, 741, 773, 772), (751, 752, 784, 783), (794, 795, 827, 826), (772, 773, 805, 804), (783, 784, 816, 815), (792, 793, 825, 824), (770, 771, 803, 802), (781, 782, 814, 813), (790, 791, 823, 822), (768, 769, 801, 800), (779, 780, 812, 811), (799, 768, 800, 831), (788, 789, 821, 820), (777, 778, 810, 809), (797, 798, 830, 829), (786, 787, 819, 818), (775, 776, 808, 807), (795, 796, 828, 827), (784, 785, 817, 816), (773, 774, 806, 805), (793, 794, 826, 825), (771, 772, 804, 803), (782, 783, 815, 814), (791, 792, 824, 823), (769, 770, 802, 801), (780, 781, 813, 812), (789, 790, 822, 821), (778, 779, 811, 810), (798, 799, 831, 830), (787, 788, 820, 819), (776, 777, 809, 808), (796, 797, 829, 828), (785, 786, 818, 817), (774, 775, 807, 806)])
me_circle.polygons.foreach_set('use_smooth', [True] * 800)
me_circle.materials.append(mat_material_001)
me_circle.use_remesh_preserve_volume = False
me_circle.use_remesh_preserve_attributes = False
me_circle.use_mirror_vertex_groups = False
me_circle.update()

# ---- objects
ob_circle = bpy.data.objects.new('Circle', me_circle)
ob_camera = bpy.data.objects.new('Camera', cam_camera)

# ---- transforms, parenting, visibility, modifiers, constraints
ob_circle.location = (0.0, 0.0, 0.0)
ob_circle.scale = (-0.01496, -0.01496, -0.01496)
ob_circle.lineart.crease_threshold = 0.0
_m = ob_circle.modifiers.new('Subsurf', 'SUBSURF')
_m.uv_smooth = 'PRESERVE_CORNERS'
_m.quality = 2
_m.levels = 2
_m.show_only_control_edges = False
ob_camera.location = (7.481, -6.508, 5.344)
ob_camera.rotation_euler = (1.109, 0.01082, 0.8149)
ob_camera.lock_rotations_4d = False
ob_camera.empty_display_type = 'ARROWS'
ob_camera.color = (0.0, 0.0, 0.0, 0.0)
ob_camera.display_type = 'WIRE'
ob_camera.lineart.crease_threshold = 0.0

# ---- collection membership
col_collection_1.objects.link(ob_circle)
col_collection_1.objects.link(ob_camera)

# ---- scene / render settings (as saved in the file)
scene.camera = ob_camera
scene.frame_start = 1; scene.frame_end = 250; scene.frame_set(1)
scene.render.engine = 'CYCLES'
scene.render.dither_intensity = 0.0
scene.cycles.use_denoising = False
scene.cycles.samples = 10
scene.cycles.sampling_pattern = 'TABULATED_SOBOL'
scene.cycles.light_sampling_threshold = 0.0
scene.cycles.use_adaptive_sampling = False
scene.cycles.use_light_tree = False
scene.cycles.blur_glossy = 0.0
scene.cycles.pixel_filter_type = 'GAUSSIAN'
scene.cycles.sample_clamp_indirect = 0.0
scene.view_settings.view_transform = 'Standard'
bpy.context.view_layer.update()

# ---- added for rendering (the .blend has no usable light): sun
light_auto_sun = bpy.data.lights.new('AutoSun', 'SUN')
light_auto_sun.energy = 3.0
light_auto_sun.angle = 0.0523599
ob_auto_sun = bpy.data.objects.new('AutoSun', light_auto_sun)
scene.collection.objects.link(ob_auto_sun)
ob_auto_sun.rotation_euler = (0.872665, 0.174533, 0.523599)
bpy.context.view_layer.update()
